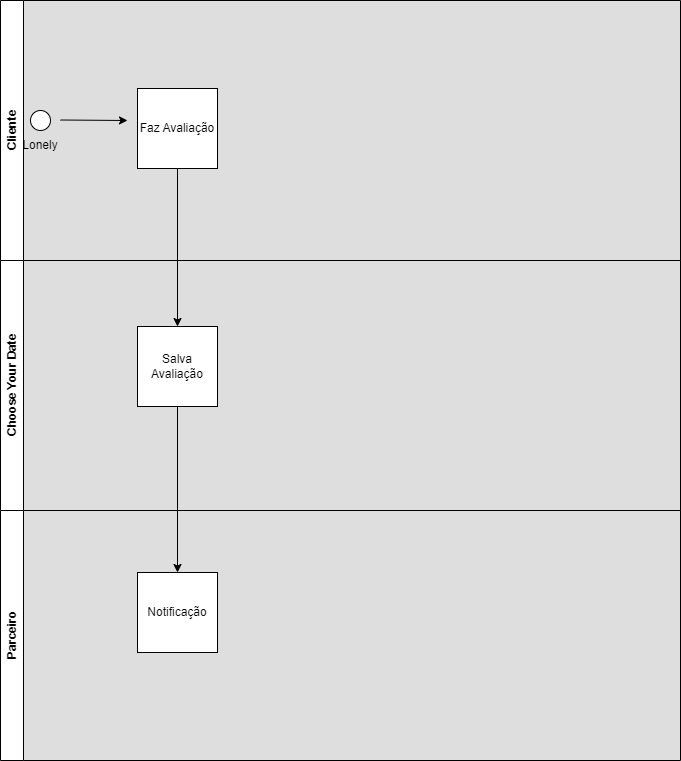

The diagram above was exported from draw.io. Its source (the exported page's mxGraphModel, read from the mxfile embedded in the PNG):
<mxGraphModel dx="794" dy="438" grid="0" gridSize="10" guides="1" tooltips="1" connect="1" arrows="1" fold="1" page="1" pageScale="1" pageWidth="827" pageHeight="1169" background="#DEDEDE" math="0" shadow="0">
  <root>
    <mxCell id="0" />
    <mxCell id="1" parent="0" />
    <mxCell id="xdG2XYOkgLCup3dcPtU9-12" value="Cliente" style="swimlane;horizontal=0;whiteSpace=wrap;html=1;" parent="1" vertex="1">
      <mxGeometry x="60" y="70" width="680" height="260" as="geometry" />
    </mxCell>
    <mxCell id="xdG2XYOkgLCup3dcPtU9-15" value="" style="ellipse;whiteSpace=wrap;html=1;aspect=fixed;" parent="xdG2XYOkgLCup3dcPtU9-12" vertex="1">
      <mxGeometry x="30" y="110" width="20" height="20" as="geometry" />
    </mxCell>
    <mxCell id="xdG2XYOkgLCup3dcPtU9-17" value="" style="endArrow=classic;html=1;rounded=0;" parent="xdG2XYOkgLCup3dcPtU9-12" edge="1">
      <mxGeometry width="50" height="50" relative="1" as="geometry">
        <mxPoint x="60" y="119.5" as="sourcePoint" />
        <mxPoint x="127" y="120" as="targetPoint" />
      </mxGeometry>
    </mxCell>
    <mxCell id="vQQY9LbcvdNSMfTT6re2-1" value="Lonely" style="text;html=1;strokeColor=none;fillColor=none;align=center;verticalAlign=middle;whiteSpace=wrap;rounded=0;" vertex="1" parent="xdG2XYOkgLCup3dcPtU9-12">
      <mxGeometry x="10" y="130" width="60" height="30" as="geometry" />
    </mxCell>
    <mxCell id="vQQY9LbcvdNSMfTT6re2-2" value="Faz Avaliação" style="whiteSpace=wrap;html=1;aspect=fixed;" vertex="1" parent="xdG2XYOkgLCup3dcPtU9-12">
      <mxGeometry x="137" y="88" width="80" height="80" as="geometry" />
    </mxCell>
    <mxCell id="xdG2XYOkgLCup3dcPtU9-13" value="Choose Your Date&lt;br&gt;" style="swimlane;horizontal=0;whiteSpace=wrap;html=1;" parent="1" vertex="1">
      <mxGeometry x="60" y="330" width="680" height="250" as="geometry" />
    </mxCell>
    <mxCell id="vQQY9LbcvdNSMfTT6re2-4" value="Salva Avaliação" style="whiteSpace=wrap;html=1;aspect=fixed;" vertex="1" parent="xdG2XYOkgLCup3dcPtU9-13">
      <mxGeometry x="137" y="66" width="80" height="80" as="geometry" />
    </mxCell>
    <mxCell id="vQQY9LbcvdNSMfTT6re2-3" value="Parceiro" style="swimlane;horizontal=0;whiteSpace=wrap;html=1;startSize=23;" vertex="1" parent="1">
      <mxGeometry x="60" y="580" width="680" height="250" as="geometry" />
    </mxCell>
    <mxCell id="vQQY9LbcvdNSMfTT6re2-6" value="Notificação" style="whiteSpace=wrap;html=1;aspect=fixed;" vertex="1" parent="vQQY9LbcvdNSMfTT6re2-3">
      <mxGeometry x="137" y="62" width="80" height="80" as="geometry" />
    </mxCell>
    <mxCell id="vQQY9LbcvdNSMfTT6re2-5" style="edgeStyle=orthogonalEdgeStyle;rounded=0;orthogonalLoop=1;jettySize=auto;html=1;exitX=0.5;exitY=1;exitDx=0;exitDy=0;" edge="1" parent="1" source="vQQY9LbcvdNSMfTT6re2-2" target="vQQY9LbcvdNSMfTT6re2-4">
      <mxGeometry relative="1" as="geometry" />
    </mxCell>
    <mxCell id="vQQY9LbcvdNSMfTT6re2-7" style="edgeStyle=orthogonalEdgeStyle;rounded=0;orthogonalLoop=1;jettySize=auto;html=1;exitX=0.5;exitY=1;exitDx=0;exitDy=0;entryX=0.5;entryY=0;entryDx=0;entryDy=0;" edge="1" parent="1" source="vQQY9LbcvdNSMfTT6re2-4" target="vQQY9LbcvdNSMfTT6re2-6">
      <mxGeometry relative="1" as="geometry" />
    </mxCell>
  </root>
</mxGraphModel>